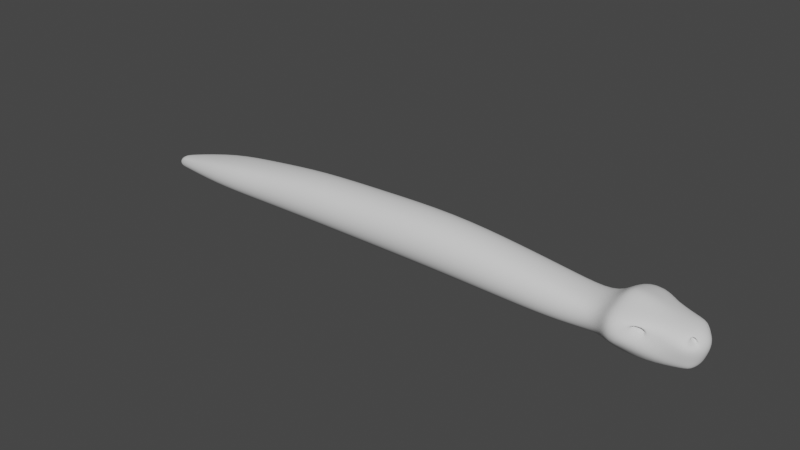 # Source: blend.blend  (saved by Blender 2.83.19; exported with 4.5.12 LTS)
import bpy
from mathutils import Matrix  # noqa: F401  (used for matrix-valued properties, if any)

bpy.ops.wm.read_factory_settings(use_empty=True)
scene = bpy.context.scene
scene.name = 'Scene'

# ---- collections
col_collection = bpy.data.collections.new('Collection'); scene.collection.children.link(col_collection)

# ---- world
world_world = bpy.data.worlds.new('World'); scene.world = world_world
world_world.use_nodes = True; world_world.node_tree.nodes.clear()
_N = world_world.node_tree.nodes; _L = world_world.node_tree.links
n0 = _N.new('ShaderNodeOutputWorld'); n0.name = 'World Output'; n0.location = (300, 300)
n1 = _N.new('ShaderNodeBackground'); n1.name = 'Background'; n1.location = (10, 300)
n1.inputs[0].default_value = (0.05088, 0.05088, 0.05088, 1.0)
_L.new(n1.outputs[0], n0.inputs[0])
n0.is_active_output = True
world_world.color = (0.05088, 0.05088, 0.05088)
world_world.use_sun_shadow = False
world_world.sun_shadow_jitter_overblur = 0.0

# ---- meshes
me_x = bpy.data.meshes.new('柱体')
me_x.from_pydata([(-0.0144, 0.0, -2.085), (-0.1453, 0.0, 1.39), (-0.04785, -0.1662, -2.085), (-0.2106, -0.5034, 1.39), (-0.1392, -0.2576, -2.085), (-0.389, -0.6818, 1.39), (-0.2533, -0.2892, -2.085), (-0.6326, -0.7471, 1.39), (-0.3539, -0.2527, -2.083), (-0.8763, -0.6818, 1.39), (-0.4443, -0.2022, -2.085), (-1.055, -0.5034, 1.39), (-0.5138, 0.0, -2.081), (-1.12, 0.0, 1.398), (0.02753, 0.0, 1.134), (0.02956, 0.0, 0.7583), (0.002492, 0.0, 0.2627), (-0.01329, 0.0, -0.8052), (-0.01422, 0.0, -1.658), (-0.06091, -0.5088, 1.134), (-0.07708, -0.5068, 0.7583), (-0.12, -0.5028, 0.2623), (-0.1219, -0.5049, -0.808), (-0.08445, -0.5055, -1.658), (-0.3025, -0.7505, 1.134), (-0.3684, -0.7981, 0.7583), (-0.4549, -0.8378, 0.262), (-0.4187, -0.8017, -0.8101), (-0.2763, -0.6973, -1.659), (-0.6326, -0.8389, 1.134), (-0.7664, -0.9048, 0.7583), (-0.9124, -0.9604, 0.2618), (-0.824, -0.9103, -0.8108), (-0.5384, -0.7676, -1.659), (-0.9627, -0.7505, 1.134), (-1.164, -0.7981, 0.7583), (-1.37, -0.8378, 0.262), (-1.229, -0.8017, -0.8101), (-0.8005, -0.6973, -1.659), (-1.204, -0.5088, 1.134), (-1.456, -0.5068, 0.7583), (-1.705, -0.5028, 0.2623), (-1.526, -0.5049, -0.808), (-0.9924, -0.5055, -1.658), (-1.293, 0.0, 1.144), (-1.562, 0.0, 0.7687), (-1.827, 0.0, 0.273), (-1.635, 0.0, -0.7956), (-1.063, 0.0, -1.649), (-1.195, -1.055, 1.668), (-1.781, 0.0, 1.564), (-1.027, -0.422, 1.942), (-1.296, 0.0, 1.962), (-0.4214, -0.6631, 1.934), (-0.2293, -0.5952, 1.93), (-0.04465, -0.2973, 1.934), (-0.05432, 0.0, 1.943), (-0.05499, -0.6141, 1.53), (0.01978, 0.0, 1.54), (-0.9514, -1.1, 1.671), (-1.639, -0.4358, 1.56), (-1.194, -0.2724, 1.937), (-0.3079, -0.9017, 1.554), (-1.4, 0.0, 1.777), (-1.143, -0.8979, 1.734), (0.02374, 0.0, 1.746), (-0.005892, -0.6855, 1.734), (-0.9412, -0.9468, 1.731), (-0.2549, -0.8454, 1.745), (-1.374, -0.3675, 1.769), (-0.397, 0.0, 1.996), (-0.3861, -0.2752, 1.988), (-0.8827, 0.0, 2.032), (-0.929, -0.247, 1.965), (-0.1783, 0.0, 1.981), (-0.168, -0.2863, 1.972), (-0.05712, 0.0, -2.188), (-0.2804, 0.0, -2.161), (-0.06439, -0.1305, -2.156), (-0.2397, -0.1305, -2.156), (-0.4121, 0.0, -2.122), (-0.3518, -0.1525, -2.127), (-0.005399, 0.0, -0.2713), (-0.121, -0.5039, -0.2729), (-0.4368, -0.8197, -0.2741), (-0.8682, -0.9353, -0.2745), (-1.3, -0.8197, -0.2741), (-1.615, -0.5039, -0.2729), (-1.731, 0.0, -0.2613), (-0.01376, 0.0, -1.232), (-0.1032, -0.5052, -1.233), (-0.3475, -0.7495, -1.234), (-0.6812, -0.8389, -1.235), (-1.015, -0.7495, -1.234), (-1.259, -0.5052, -1.233), (-1.349, 0.0, -1.223), (-1.542, 0.0, 1.501), (-0.2467, -0.5719, 1.482), (-0.1756, 0.0, 1.488), (-0.6996, -1.158, 1.497), (-1.214, -1.055, 1.492), (-0.353, -0.8178, 1.488), (-1.43, -0.4616, 1.495), (-1.27, -0.4059, 1.948), (-0.9208, -0.9258, 1.935), (-0.7924, -0.3218, 2.01), (-1.294, -0.2498, 1.923), (-1.246, -0.3994, 1.92), (-1.023, -0.2244, 1.945), (-1.399, -1.284, 1.557), (-0.7181, -1.411, 1.566), (-1.32, -0.7577, 1.768), (-0.504, -0.9552, 1.755), (-1.445, -0.9067, 1.648), (-1.244, -0.9521, 1.649), (-1.112, -0.7497, 1.719), (-1.055, -0.7987, 1.717)], [], [(14, 1, 3, 19), (19, 3, 5, 24), (24, 5, 7, 29), (29, 7, 9, 34), (34, 9, 11, 39), (39, 11, 13, 44), (10, 43, 48, 12), (94, 42, 47, 95), (87, 41, 46, 88), (41, 40, 45, 46), (40, 39, 44, 45), (8, 38, 43, 10), (93, 37, 42, 94), (86, 36, 41, 87), (36, 35, 40, 41), (35, 34, 39, 40), (6, 33, 38, 8), (92, 32, 37, 93), (85, 31, 36, 86), (31, 30, 35, 36), (30, 29, 34, 35), (4, 28, 33, 6), (91, 27, 32, 92), (84, 26, 31, 85), (26, 25, 30, 31), (25, 24, 29, 30), (2, 23, 28, 4), (90, 22, 27, 91), (83, 21, 26, 84), (21, 20, 25, 26), (20, 19, 24, 25), (0, 18, 23, 2), (89, 17, 22, 90), (82, 16, 21, 83), (16, 15, 20, 21), (15, 14, 19, 20), (69, 111, 104, 103), (63, 69, 103, 52), (66, 68, 62, 57), (65, 66, 57, 58), (97, 98, 58, 57), (59, 67, 116, 114), (68, 112, 110, 62), (99, 110, 109, 100), (101, 97, 57, 62), (54, 53, 112, 68), (99, 101, 62, 110), (102, 60, 50, 96), (100, 109, 60, 102), (104, 111, 112, 53), (56, 55, 66, 65), (55, 54, 68, 66), (50, 60, 69, 63), (60, 109, 111, 69), (75, 55, 56, 74), (105, 71, 70, 72), (103, 105, 72, 52), (71, 75, 74, 70), (51, 73, 108, 107), (55, 75, 54), (53, 71, 105, 104), (54, 75, 71, 53), (80, 81, 10, 12), (0, 2, 78, 76), (76, 78, 79, 77), (77, 79, 81, 80), (4, 78, 2), (10, 81, 8), (8, 81, 79, 6), (6, 79, 78, 4), (17, 82, 83, 22), (22, 83, 84, 27), (27, 84, 85, 32), (32, 85, 86, 37), (37, 86, 87, 42), (42, 87, 88, 47), (18, 89, 90, 23), (23, 90, 91, 28), (28, 91, 92, 33), (33, 92, 93, 38), (38, 93, 94, 43), (43, 94, 95, 48), (9, 100, 102, 11), (11, 102, 96, 13), (7, 5, 101, 99), (5, 3, 97, 101), (7, 99, 100, 9), (3, 1, 98, 97), (51, 61, 103, 104), (61, 73, 105, 103), (73, 51, 104, 105), (107, 108, 106), (73, 61, 106, 108), (61, 51, 107, 106), (59, 49, 109, 110), (49, 64, 111, 109), (67, 59, 110, 112), (64, 67, 112, 111), (115, 113, 114, 116), (49, 59, 114, 113), (67, 64, 115, 116), (64, 49, 113, 115)])
me_x.polygons.foreach_set('use_smooth', [True] * 102)
_uv = me_x.uv_layers.new(name='UV 贴图')
_uv.uv.foreach_set('vector', [0.75, 0.9167, 0.75, 1.0, 0.6667, 1.0, 0.6667, 0.9167, 0.6667, 0.9167, 0.6667, 1.0, 0.5833, 1.0, 0.5833, 0.9167, 0.5833, 0.9167, 0.5833, 1.0, 0.5, 1.0, 0.5, 0.9167, 0.5, 0.9167, 0.5, 1.0, 0.4167, 1.0, 0.4167, 0.9167, 0.4167, 0.9167, 0.4167, 1.0, 0.3333, 1.0, 0.3333, 0.9167, 0.3333, 0.9167, 0.3333, 1.0, 0.25, 1.0, 0.25, 0.9167, 0.3662, 0.5, 0.3333, 0.5833, 0.25, 0.5833, 0.25, 0.5, 0.3333, 0.625, 0.3333, 0.6667, 0.25, 0.6667, 0.25, 0.625, 0.3333, 0.7083, 0.3333, 0.75, 0.25, 0.75, 0.25, 0.7083, 0.3333, 0.75, 0.3333, 0.8333, 0.25, 0.8333, 0.25, 0.75, 0.3333, 0.8333, 0.3333, 0.9167, 0.25, 0.9167, 0.25, 0.8333, 0.4167, 0.5, 0.4167, 0.5833, 0.3333, 0.5833, 0.3662, 0.5, 0.4167, 0.625, 0.4167, 0.6667, 0.3333, 0.6667, 0.3333, 0.625, 0.4167, 0.7083, 0.4167, 0.75, 0.3333, 0.75, 0.3333, 0.7083, 0.4167, 0.75, 0.4167, 0.8333, 0.3333, 0.8333, 0.3333, 0.75, 0.4167, 0.8333, 0.4167, 0.9167, 0.3333, 0.9167, 0.3333, 0.8333, 0.5, 0.5, 0.5, 0.5833, 0.4167, 0.5833, 0.4167, 0.5, 0.5, 0.625, 0.5, 0.6667, 0.4167, 0.6667, 0.4167, 0.625, 0.5, 0.7083, 0.5, 0.75, 0.4167, 0.75, 0.4167, 0.7083, 0.5, 0.75, 0.5, 0.8333, 0.4167, 0.8333, 0.4167, 0.75, 0.5, 0.8333, 0.5, 0.9167, 0.4167, 0.9167, 0.4167, 0.8333, 0.5833, 0.5, 0.5833, 0.5833, 0.5, 0.5833, 0.5, 0.5, 0.5833, 0.625, 0.5833, 0.6667, 0.5, 0.6667, 0.5, 0.625, 0.5833, 0.7083, 0.5833, 0.75, 0.5, 0.75, 0.5, 0.7083, 0.5833, 0.75, 0.5833, 0.8333, 0.5, 0.8333, 0.5, 0.75, 0.5833, 0.8333, 0.5833, 0.9167, 0.5, 0.9167, 0.5, 0.8333, 0.6667, 0.5, 0.6667, 0.5833, 0.5833, 0.5833, 0.5833, 0.5, 0.6667, 0.625, 0.6667, 0.6667, 0.5833, 0.6667, 0.5833, 0.625, 0.6667, 0.7083, 0.6667, 0.75, 0.5833, 0.75, 0.5833, 0.7083, 0.6667, 0.75, 0.6667, 0.8333, 0.5833, 0.8333, 0.5833, 0.75, 0.6667, 0.8333, 0.6667, 0.9167, 0.5833, 0.9167, 0.5833, 0.8333, 0.75, 0.5, 0.75, 0.5833, 0.6667, 0.5833, 0.6667, 0.5, 0.75, 0.625, 0.75, 0.6667, 0.6667, 0.6667, 0.6667, 0.625, 0.75, 0.7083, 0.75, 0.75, 0.6667, 0.75, 0.6667, 0.7083, 0.75, 0.75, 0.75, 0.8333, 0.6667, 0.8333, 0.6667, 0.75, 0.75, 0.8333, 0.75, 0.9167, 0.6667, 0.9167, 0.6667, 0.8333, 0.2917, 1.0, 0.3333, 1.0, 0.3333, 1.0, 0.3028, 1.0, 0.25, 1.0, 0.2917, 1.0, 0.3028, 1.0, 0.25, 1.0, 0.3333, 1.0, 0.3333, 1.0, 0.3333, 1.0, 0.3333, 1.0, 0.25, 1.0, 0.3333, 1.0, 0.3333, 1.0, 0.25, 1.0, 0.4604, 1.0, 0.4406, 1.0, 0.25, 1.0, 0.3333, 1.0, 0.3333, 1.0, 0.3333, 1.0, 0.3333, 1.0, 0.3333, 1.0, 0.3333, 1.0, 0.3333, 1.0, 0.3333, 1.0, 0.3333, 1.0, 0.3969, 1.0, 0.3333, 1.0, 0.3333, 1.0, 0.3651, 1.0, 0.4287, 1.0, 0.4604, 1.0, 0.3333, 1.0, 0.3333, 1.0, 0.3333, 1.0, 0.3333, 1.0, 0.3333, 1.0, 0.3333, 1.0, 0.3969, 1.0, 0.4287, 1.0, 0.3333, 1.0, 0.3333, 1.0, 0.3076, 1.0, 0.2917, 1.0, 0.25, 1.0, 0.25, 1.0, 0.3651, 1.0, 0.3333, 1.0, 0.2917, 1.0, 0.3076, 1.0, 0.3333, 1.0, 0.3333, 1.0, 0.3333, 1.0, 0.3333, 1.0, 0.25, 1.0, 0.297, 1.0, 0.3333, 1.0, 0.25, 1.0, 0.297, 1.0, 0.3333, 1.0, 0.3333, 1.0, 0.3333, 1.0, 0.25, 1.0, 0.2917, 1.0, 0.2917, 1.0, 0.25, 1.0, 0.2917, 1.0, 0.3333, 1.0, 0.3333, 1.0, 0.2917, 1.0, 0.2984, 1.0, 0.297, 1.0, 0.25, 1.0, 0.25, 1.0, 0.3014, 1.0, 0.2999, 1.0, 0.25, 1.0, 0.25, 1.0, 0.3028, 1.0, 0.3014, 1.0, 0.25, 1.0, 0.25, 1.0, 0.2999, 1.0, 0.2984, 1.0, 0.25, 1.0, 0.25, 1.0, 0.3253, 1.0, 0.3049, 1.0, 0.3049, 1.0, 0.3253, 1.0, 0.297, 1.0, 0.2984, 1.0, 0.3333, 1.0, 0.3333, 1.0, 0.2999, 1.0, 0.3014, 1.0, 0.3333, 1.0, 0.3333, 1.0, 0.2984, 1.0, 0.2999, 1.0, 0.3333, 1.0, 0.3333, 0.5, 0.3716, 0.5, 0.3662, 0.5, 0.25, 0.5, 0.75, 0.5, 0.6667, 0.5, 0.5675, 0.5, 0.5833, 0.5, 0.5833, 0.5, 0.5675, 0.5, 0.4325, 0.5, 0.4358, 0.5, 0.4358, 0.5, 0.4325, 0.5, 0.3716, 0.5, 0.3333, 0.5, 0.5833, 0.5, 0.5675, 0.5, 0.6667, 0.5, 0.3662, 0.5, 0.3716, 0.5, 0.4167, 0.5, 0.4167, 0.5, 0.3716, 0.5, 0.4325, 0.5, 0.5, 0.5, 0.5, 0.5, 0.4325, 0.5, 0.5675, 0.5, 0.5833, 0.5, 0.75, 0.6667, 0.75, 0.7083, 0.6667, 0.7083, 0.6667, 0.6667, 0.6667, 0.6667, 0.6667, 0.7083, 0.5833, 0.7083, 0.5833, 0.6667, 0.5833, 0.6667, 0.5833, 0.7083, 0.5, 0.7083, 0.5, 0.6667, 0.5, 0.6667, 0.5, 0.7083, 0.4167, 0.7083, 0.4167, 0.6667, 0.4167, 0.6667, 0.4167, 0.7083, 0.3333, 0.7083, 0.3333, 0.6667, 0.3333, 0.6667, 0.3333, 0.7083, 0.25, 0.7083, 0.25, 0.6667, 0.75, 0.5833, 0.75, 0.625, 0.6667, 0.625, 0.6667, 0.5833, 0.6667, 0.5833, 0.6667, 0.625, 0.5833, 0.625, 0.5833, 0.5833, 0.5833, 0.5833, 0.5833, 0.625, 0.5, 0.625, 0.5, 0.5833, 0.5, 0.5833, 0.5, 0.625, 0.4167, 0.625, 0.4167, 0.5833, 0.4167, 0.5833, 0.4167, 0.625, 0.3333, 0.625, 0.3333, 0.5833, 0.3333, 0.5833, 0.3333, 0.625, 0.25, 0.625, 0.25, 0.5833, 0.4167, 1.0, 0.3651, 1.0, 0.3076, 1.0, 0.3333, 1.0, 0.3333, 1.0, 0.3076, 1.0, 0.25, 1.0, 0.25, 1.0, 0.5, 1.0, 0.5833, 1.0, 0.4287, 1.0, 0.3969, 1.0, 0.5833, 1.0, 0.6667, 1.0, 0.4604, 1.0, 0.4287, 1.0, 0.5, 1.0, 0.3969, 1.0, 0.3651, 1.0, 0.4167, 1.0, 0.6667, 1.0, 0.75, 1.0, 0.4406, 1.0, 0.4604, 1.0, 0.3253, 1.0, 0.3058, 1.0, 0.3028, 1.0, 0.3333, 1.0, 0.3058, 1.0, 0.3049, 1.0, 0.3014, 1.0, 0.3028, 1.0, 0.3049, 1.0, 0.3253, 1.0, 0.3333, 1.0, 0.3014, 1.0, 0.3253, 1.0, 0.3049, 1.0, 0.3058, 1.0, 0.3049, 1.0, 0.3058, 1.0, 0.3058, 1.0, 0.3049, 1.0, 0.3058, 1.0, 0.3253, 1.0, 0.3253, 1.0, 0.3058, 1.0, 0.3333, 1.0, 0.3333, 1.0, 0.3333, 1.0, 0.3333, 1.0, 0.3333, 1.0, 0.3333, 1.0, 0.3333, 1.0, 0.3333, 1.0, 0.3333, 1.0, 0.3333, 1.0, 0.3333, 1.0, 0.3333, 1.0, 0.3333, 1.0, 0.3333, 1.0, 0.3333, 1.0, 0.3333, 1.0, 0.3333, 1.0, 0.3333, 1.0, 0.3333, 1.0, 0.3333, 1.0, 0.3333, 1.0, 0.3333, 1.0, 0.3333, 1.0, 0.3333, 1.0, 0.3333, 1.0, 0.3333, 1.0, 0.3333, 1.0, 0.3333, 1.0, 0.3333, 1.0, 0.3333, 1.0, 0.3333, 1.0, 0.3333, 1.0])
me_x.use_remesh_fix_poles = True
me_x.use_remesh_preserve_attributes = False
me_x.use_mirror_vertex_groups = False
me_x.update()
arm_006 = bpy.data.armatures.new('骨架.006')  # bones are not reproduced
arm_007 = bpy.data.armatures.new('骨架.007')  # bones are not reproduced
arm_008 = bpy.data.armatures.new('骨架.008')  # bones are not reproduced

# ---- objects
ob_x = bpy.data.objects.new('柱体', me_x)
ob_x_1 = bpy.data.objects.new('骨架', arm_006)
ob_001 = bpy.data.objects.new('骨架.001', arm_007)
ob_002 = bpy.data.objects.new('骨架.002', arm_008)

# ---- transforms, parenting, visibility, modifiers, constraints
ob_x.location = (0.0, 0.0, 0.0)
ob_x.rotation_euler = (-1.344e-07, 1.571, 0.0)
ob_x.scale = (1.0, 1.0, 4.941)
ob_x.lineart.crease_threshold = 0.0
_vg = ob_x.vertex_groups.new(name='Bone')
for _i, _w in zip([0, 1, 3, 5, 7, 9, 11, 13, 14, 15, 16, 17, 18, 19, 20, 21, 22, 23, 24, 25, 26, 27, 28, 29, 30, 31, 32, 33, 34, 35, 36, 37, 38, 39, 40, 41, 42, 43, 44, 45, 46, 47, 48, 49, 50, 51, 52, 53, 54, 55, 56, 57, 58, 59, 60, 61, 62, 63, 64, 65, 66, 67, 68, 69, 70, 71, 73, 74, 75, 82, 83, 84, 85, 86, 87, 88, 89, 90, 91, 92, 93, 94, 95, 96, 97, 98, 99, 100, 101, 102, 103, 104, 105, 106, 107, 108, 109, 110, 111, 112, 113, 114, 115, 116], [0.02855, 0.9962, 0.9968, 0.9969, 0.9971, 0.9976, 0.9984, 0.9986, 0.9996, 1.0, 1.0, 1.0, 0.9749, 0.9997, 1.0, 1.0, 1.0, 0.9774, 0.9998, 1.0, 1.0, 1.0, 0.9777, 0.9998, 1.0, 1.0, 1.0, 0.978, 0.9998, 1.0, 1.0, 0.9999, 0.9774, 0.9999, 1.0, 1.0, 0.9999, 0.9736, 0.9999, 1.0, 1.0, 0.9999, 0.9629, 0.9329, 0.9735, 0.1473, 0.1263, 0.1976, 0.2161, 0.214, 0.2213, 0.9652, 0.9529, 0.9331, 0.9763, 0.1549, 0.9637, 0.8695, 0.9018, 0.8048, 0.8434, 0.8969, 0.8479, 0.8865, 0.06075, 0.07823, 0.09537, 0.1109, 0.1224, 1.0, 1.0, 1.0, 1.0, 1.0, 1.0, 1.0, 0.9994, 0.9994, 0.9993, 0.9992, 0.999, 0.9988, 0.9983, 0.9902, 0.9864, 0.9828, 0.9852, 0.9876, 0.9857, 0.9912, 0.1932, 0.1966, 0.04188, 0.1639, 0.1553, 0.1353, 0.971, 0.9648, 0.8713, 0.8444, 0.9255, 0.9263, 0.9123, 0.9107]): _vg.add([_i], _w, 'REPLACE')
_vg = ob_x.vertex_groups.new(name='Bone.002')
for _i, _w in zip([49, 50, 51, 52, 53, 54, 55, 56, 57, 58, 59, 61, 62, 63, 64, 65, 66, 67, 68, 69, 70, 71, 72, 73, 74, 75, 103, 104, 105, 106, 107, 108, 109, 110, 111, 112, 113, 114, 115, 116], [0.06711, 0.003063, 0.8527, 0.8737, 0.8024, 0.7839, 0.786, 0.7787, 0.01959, 0.04419, 0.0669, 0.8451, 0.02259, 0.1305, 0.09824, 0.1952, 0.1566, 0.1031, 0.1521, 0.1135, 0.9393, 0.9218, 0.997, 0.9046, 0.8891, 0.8776, 0.8068, 0.8034, 0.9581, 0.8361, 0.8447, 0.8647, 0.008034, 0.02042, 0.1287, 0.1556, 0.07448, 0.07368, 0.0877, 0.08928]): _vg.add([_i], _w, 'REPLACE')
_vg = ob_x.vertex_groups.new(name='Bone.001')
for _i, _w in zip([0, 2, 4, 6, 8, 10, 12, 18, 43, 48, 76, 77, 78, 79, 80, 81], [0.9715, 0.9782, 0.9791, 0.9838, 0.9812, 0.9878, 0.9802, 0.00016, 0.002706, 0.02412, 1.005, 1.001, 0.9987, 0.9995, 0.9985, 0.9973]): _vg.add([_i], _w, 'REPLACE')
_m = ob_x.modifiers.new('镜像', 'MIRROR')
_m.use_axis = (False, True, False)
_m.use_clip = True
_m = ob_x.modifiers.new('细分', 'SUBSURF')
_m.uv_smooth = 'PRESERVE_CORNERS'
_m = ob_x.modifiers.new('骨架', 'ARMATURE')
_m = ob_x.modifiers.new('骨架.001', 'ARMATURE')
ob_x_1.location = (0.0, 0.0, 0.0)
ob_x_1.show_in_front = True
ob_x_1.lineart.crease_threshold = 0.0
ob_001.location = (0.0, 0.0, 0.0)
ob_001.show_in_front = True
ob_001.lineart.crease_threshold = 0.0
ob_002.location = (0.0, 0.0, 0.0)
ob_002.show_in_front = True
ob_002.lineart.crease_threshold = 0.0

# ---- collection membership
col_collection.objects.link(ob_x)
col_collection.objects.link(ob_x_1)
col_collection.objects.link(ob_001)
col_collection.objects.link(ob_002)

# ---- scene / render settings (as saved in the file)
scene.frame_start = 1; scene.frame_end = 250; scene.frame_set(1)
scene.render.engine = 'BLENDER_EEVEE_NEXT'
scene.cycles.use_denoising = False
scene.cycles.samples = 128
scene.cycles.sampling_pattern = 'TABULATED_SOBOL'
scene.cycles.use_adaptive_sampling = False
scene.cycles.use_light_tree = False
scene.view_settings.view_transform = 'Filmic'
bpy.context.view_layer.update()

# ---- added for rendering (the .blend has no active camera and no usable light): camera, sun
cam_auto = bpy.data.cameras.new('AutoCamera')
cam_auto.lens = 50.0
cam_auto.sensor_width = 36.0
cam_auto.clip_end = 1000.0
ob_auto_camera = bpy.data.objects.new('AutoCamera', cam_auto)
scene.collection.objects.link(ob_auto_camera)
ob_auto_camera.location = (19.1528, -23.4458, 16.5294)
ob_auto_camera.rotation_euler = (1.09748, -7.21219e-08, 0.694738)
scene.camera = ob_auto_camera
light_auto_sun = bpy.data.lights.new('AutoSun', 'SUN')
light_auto_sun.energy = 3.0
light_auto_sun.angle = 0.0523599
ob_auto_sun = bpy.data.objects.new('AutoSun', light_auto_sun)
scene.collection.objects.link(ob_auto_sun)
ob_auto_sun.rotation_euler = (0.872665, 0.174533, 0.523599)
bpy.context.view_layer.update()
